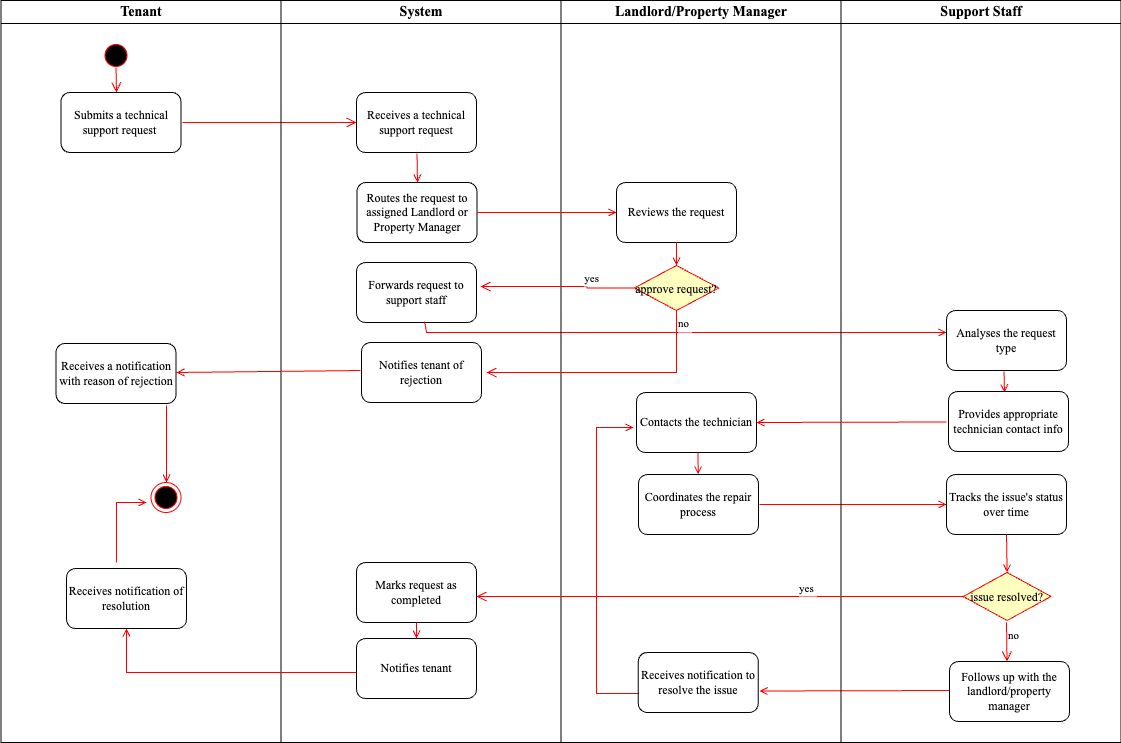

The diagram above was exported from draw.io. Its source (the exported page's mxGraphModel, read from the mxfile embedded in the PNG):
<mxGraphModel dx="954" dy="639" grid="1" gridSize="10" guides="1" tooltips="1" connect="1" arrows="1" fold="1" page="1" pageScale="1" pageWidth="1169" pageHeight="826" background="none" math="0" shadow="0">
  <root>
    <mxCell id="0" />
    <mxCell id="1" parent="0" />
    <mxCell id="2" value="Tenant" style="swimlane;whiteSpace=wrap;fontFamily=Times New Roman;fontSize=14;" parent="1" vertex="1">
      <mxGeometry x="164.5" y="128" width="280" height="742" as="geometry" />
    </mxCell>
    <mxCell id="5" value="" style="ellipse;shape=startState;fillColor=#000000;strokeColor=#ff0000;" parent="2" vertex="1">
      <mxGeometry x="100" y="40" width="30" height="30" as="geometry" />
    </mxCell>
    <mxCell id="6" value="" style="edgeStyle=elbowEdgeStyle;elbow=horizontal;verticalAlign=bottom;endArrow=open;endSize=8;strokeColor=#FF0000;endFill=1;rounded=0" parent="2" edge="1">
      <mxGeometry x="100" y="40" as="geometry">
        <mxPoint x="115.5" y="92" as="targetPoint" />
        <mxPoint x="115" y="67" as="sourcePoint" />
      </mxGeometry>
    </mxCell>
    <mxCell id="LSEmBZN8NUEZw-nD91fL-47" value="&lt;font face=&quot;Times New Roman&quot;&gt;Submits a technical support request&amp;nbsp;&lt;/font&gt;" style="rounded=1;whiteSpace=wrap;html=1;" vertex="1" parent="2">
      <mxGeometry x="60" y="92" width="120" height="60" as="geometry" />
    </mxCell>
    <mxCell id="14" value="" style="edgeStyle=elbowEdgeStyle;elbow=horizontal;verticalAlign=bottom;endArrow=open;endSize=8;strokeColor=#FF0000;endFill=1;rounded=0" parent="2" target="LSEmBZN8NUEZw-nD91fL-48" edge="1">
      <mxGeometry x="320" y="20" as="geometry">
        <mxPoint x="315.5" y="122" as="targetPoint" />
        <mxPoint x="181.5" y="122" as="sourcePoint" />
      </mxGeometry>
    </mxCell>
    <mxCell id="LSEmBZN8NUEZw-nD91fL-54" value="&lt;font face=&quot;Times New Roman&quot;&gt;Receives a notification with reason of rejection&lt;/font&gt;" style="rounded=1;whiteSpace=wrap;html=1;" vertex="1" parent="2">
      <mxGeometry x="55" y="343" width="120" height="60" as="geometry" />
    </mxCell>
    <mxCell id="38" value="" style="ellipse;shape=endState;fillColor=#000000;strokeColor=#ff0000" parent="2" vertex="1">
      <mxGeometry x="150" y="482" width="30" height="30" as="geometry" />
    </mxCell>
    <mxCell id="LSEmBZN8NUEZw-nD91fL-56" style="edgeStyle=orthogonalEdgeStyle;rounded=0;orthogonalLoop=1;jettySize=auto;html=1;exitX=0.5;exitY=1;exitDx=0;exitDy=0;" edge="1" parent="2" source="38" target="38">
      <mxGeometry relative="1" as="geometry" />
    </mxCell>
    <mxCell id="LSEmBZN8NUEZw-nD91fL-68" value="&lt;font face=&quot;Times New Roman&quot;&gt;Receives notification of resolution&lt;/font&gt;" style="rounded=1;whiteSpace=wrap;html=1;" vertex="1" parent="2">
      <mxGeometry x="65.5" y="568" width="120" height="60" as="geometry" />
    </mxCell>
    <mxCell id="LSEmBZN8NUEZw-nD91fL-69" value="" style="endArrow=open;strokeColor=#FF0000;endFill=1;rounded=0" edge="1" parent="2">
      <mxGeometry relative="1" as="geometry">
        <mxPoint x="115.5" y="562" as="sourcePoint" />
        <mxPoint x="145.5" y="502" as="targetPoint" />
        <Array as="points">
          <mxPoint x="115.5" y="502" />
        </Array>
      </mxGeometry>
    </mxCell>
    <mxCell id="3" value="System" style="swimlane;whiteSpace=wrap;fontFamily=Times New Roman;fontSize=14;" parent="1" vertex="1">
      <mxGeometry x="444.5" y="128" width="280" height="742" as="geometry" />
    </mxCell>
    <mxCell id="17" value="" style="endArrow=open;strokeColor=#FF0000;endFill=1;rounded=0" parent="3" edge="1">
      <mxGeometry relative="1" as="geometry">
        <mxPoint x="136" y="153" as="sourcePoint" />
        <mxPoint x="136.5" y="182" as="targetPoint" />
      </mxGeometry>
    </mxCell>
    <mxCell id="LSEmBZN8NUEZw-nD91fL-48" value="&lt;font face=&quot;Times New Roman&quot;&gt;Receives a technical support request&lt;/font&gt;" style="rounded=1;whiteSpace=wrap;html=1;" vertex="1" parent="3">
      <mxGeometry x="75.5" y="92" width="120" height="60" as="geometry" />
    </mxCell>
    <mxCell id="LSEmBZN8NUEZw-nD91fL-49" value="&lt;font face=&quot;Times New Roman&quot;&gt;Routes the request to assigned Landlord or Property Manager&lt;/font&gt;" style="rounded=1;whiteSpace=wrap;html=1;" vertex="1" parent="3">
      <mxGeometry x="76" y="182" width="120" height="60" as="geometry" />
    </mxCell>
    <mxCell id="LSEmBZN8NUEZw-nD91fL-52" value="&lt;font face=&quot;Times New Roman&quot;&gt;Forwards request to support staff&lt;/font&gt;" style="rounded=1;whiteSpace=wrap;html=1;" vertex="1" parent="3">
      <mxGeometry x="75.5" y="262" width="120" height="60" as="geometry" />
    </mxCell>
    <mxCell id="LSEmBZN8NUEZw-nD91fL-53" value="&lt;font face=&quot;Times New Roman&quot;&gt;Notifies tenant of rejection&lt;/font&gt;" style="rounded=1;whiteSpace=wrap;html=1;" vertex="1" parent="3">
      <mxGeometry x="80.5" y="342" width="120" height="60" as="geometry" />
    </mxCell>
    <mxCell id="37" value="" style="edgeStyle=none;strokeColor=#FF0000;endArrow=open;endFill=1;rounded=0;exitX=0.567;exitY=0.983;exitDx=0;exitDy=0;exitPerimeter=0;" parent="3" edge="1" source="LSEmBZN8NUEZw-nD91fL-52">
      <mxGeometry width="100" height="100" relative="1" as="geometry">
        <mxPoint x="145.5" y="332" as="sourcePoint" />
        <mxPoint x="665.5" y="332" as="targetPoint" />
        <Array as="points">
          <mxPoint x="145.5" y="332" />
        </Array>
      </mxGeometry>
    </mxCell>
    <mxCell id="LSEmBZN8NUEZw-nD91fL-67" value="&lt;font face=&quot;Times New Roman&quot;&gt;Marks request as completed&lt;/font&gt;" style="rounded=1;whiteSpace=wrap;html=1;" vertex="1" parent="3">
      <mxGeometry x="75.5" y="562" width="120" height="60" as="geometry" />
    </mxCell>
    <mxCell id="LSEmBZN8NUEZw-nD91fL-70" value="&lt;font face=&quot;Times New Roman&quot;&gt;Notifies tenant&lt;/font&gt;" style="rounded=1;whiteSpace=wrap;html=1;" vertex="1" parent="3">
      <mxGeometry x="75.5" y="638" width="120" height="60" as="geometry" />
    </mxCell>
    <mxCell id="LSEmBZN8NUEZw-nD91fL-71" value="" style="endArrow=open;strokeColor=#FF0000;endFill=1;rounded=0;exitX=0.5;exitY=1;exitDx=0;exitDy=0;" edge="1" parent="3" source="LSEmBZN8NUEZw-nD91fL-67" target="LSEmBZN8NUEZw-nD91fL-70">
      <mxGeometry relative="1" as="geometry">
        <mxPoint x="105.5" y="632" as="sourcePoint" />
        <mxPoint x="175.5" y="632" as="targetPoint" />
      </mxGeometry>
    </mxCell>
    <mxCell id="LSEmBZN8NUEZw-nD91fL-76" value="" style="endArrow=open;strokeColor=#FF0000;endFill=1;rounded=0;entryX=-0.025;entryY=0.4;entryDx=0;entryDy=0;entryPerimeter=0;" edge="1" parent="3">
      <mxGeometry relative="1" as="geometry">
        <mxPoint x="365.5" y="693" as="sourcePoint" />
        <mxPoint x="352.5" y="427" as="targetPoint" />
        <Array as="points">
          <mxPoint x="315.5" y="693" />
          <mxPoint x="315.5" y="513" />
          <mxPoint x="315.5" y="427" />
        </Array>
      </mxGeometry>
    </mxCell>
    <mxCell id="4" value="Landlord/Property Manager" style="swimlane;whiteSpace=wrap;fontFamily=Times New Roman;fontSize=14;" parent="1" vertex="1">
      <mxGeometry x="724.5" y="128" width="280" height="742" as="geometry" />
    </mxCell>
    <mxCell id="39" value="" style="endArrow=open;strokeColor=#FF0000;endFill=1;rounded=0" parent="4" edge="1">
      <mxGeometry relative="1" as="geometry">
        <mxPoint x="-394.5" y="405" as="sourcePoint" />
        <mxPoint x="-394.5" y="482" as="targetPoint" />
      </mxGeometry>
    </mxCell>
    <mxCell id="LSEmBZN8NUEZw-nD91fL-51" value="&lt;font face=&quot;Times New Roman&quot;&gt;Reviews the request&lt;/font&gt;" style="rounded=1;whiteSpace=wrap;html=1;" vertex="1" parent="4">
      <mxGeometry x="55.5" y="182" width="120" height="60" as="geometry" />
    </mxCell>
    <mxCell id="21" value="approve request?" style="rhombus;fillColor=#ffffc0;strokeColor=#ff0000;fontFamily=Times New Roman;" parent="4" vertex="1">
      <mxGeometry x="73.25" y="265" width="84.5" height="45" as="geometry" />
    </mxCell>
    <mxCell id="24" value="" style="endArrow=open;strokeColor=#FF0000;endFill=1;rounded=0;exitX=0.5;exitY=1;exitDx=0;exitDy=0;" parent="4" source="LSEmBZN8NUEZw-nD91fL-51" target="21" edge="1">
      <mxGeometry relative="1" as="geometry">
        <mxPoint x="-150" y="245" as="sourcePoint" />
      </mxGeometry>
    </mxCell>
    <mxCell id="LSEmBZN8NUEZw-nD91fL-59" value="&lt;font face=&quot;Times New Roman&quot;&gt;Contacts the technician&lt;/font&gt;" style="rounded=1;whiteSpace=wrap;html=1;" vertex="1" parent="4">
      <mxGeometry x="75.5" y="392" width="120" height="60" as="geometry" />
    </mxCell>
    <mxCell id="LSEmBZN8NUEZw-nD91fL-62" value="" style="endArrow=open;strokeColor=#FF0000;endFill=1;rounded=0" edge="1" parent="4" target="LSEmBZN8NUEZw-nD91fL-63">
      <mxGeometry relative="1" as="geometry">
        <mxPoint x="198.5" y="504" as="sourcePoint" />
        <mxPoint x="376.5" y="504" as="targetPoint" />
      </mxGeometry>
    </mxCell>
    <mxCell id="LSEmBZN8NUEZw-nD91fL-74" value="" style="endArrow=open;strokeColor=#FF0000;endFill=1;rounded=0" edge="1" parent="4">
      <mxGeometry relative="1" as="geometry">
        <mxPoint x="388.5" y="690" as="sourcePoint" />
        <mxPoint x="198.5" y="690.5" as="targetPoint" />
      </mxGeometry>
    </mxCell>
    <mxCell id="LSEmBZN8NUEZw-nD91fL-75" value="&lt;font face=&quot;Times New Roman&quot;&gt;Receives notification to resolve the issue&lt;/font&gt;" style="rounded=1;whiteSpace=wrap;html=1;" vertex="1" parent="4">
      <mxGeometry x="77.25" y="652" width="120" height="60" as="geometry" />
    </mxCell>
    <mxCell id="20" value="" style="endArrow=open;strokeColor=#FF0000;endFill=1;rounded=0" parent="1" edge="1">
      <mxGeometry relative="1" as="geometry">
        <mxPoint x="524" y="498" as="sourcePoint" />
        <mxPoint x="340" y="500" as="targetPoint" />
      </mxGeometry>
    </mxCell>
    <mxCell id="LSEmBZN8NUEZw-nD91fL-41" value="Support Staff" style="swimlane;whiteSpace=wrap;fontFamily=Times New Roman;fontSize=14;" vertex="1" parent="1">
      <mxGeometry x="1004.5" y="128" width="280" height="742" as="geometry" />
    </mxCell>
    <mxCell id="LSEmBZN8NUEZw-nD91fL-46" value="" style="endArrow=open;strokeColor=#FF0000;endFill=1;rounded=0" edge="1" parent="LSEmBZN8NUEZw-nD91fL-41">
      <mxGeometry relative="1" as="geometry">
        <mxPoint x="163" y="371" as="sourcePoint" />
        <mxPoint x="163.5" y="392" as="targetPoint" />
      </mxGeometry>
    </mxCell>
    <mxCell id="LSEmBZN8NUEZw-nD91fL-57" value="&lt;font face=&quot;Times New Roman&quot;&gt;Analyses the request type&lt;/font&gt;" style="rounded=1;whiteSpace=wrap;html=1;" vertex="1" parent="LSEmBZN8NUEZw-nD91fL-41">
      <mxGeometry x="105.5" y="310" width="120" height="60" as="geometry" />
    </mxCell>
    <mxCell id="LSEmBZN8NUEZw-nD91fL-58" value="&lt;font face=&quot;Times New Roman&quot;&gt;Provides appropriate technician contact info&lt;/font&gt;" style="rounded=1;whiteSpace=wrap;html=1;" vertex="1" parent="LSEmBZN8NUEZw-nD91fL-41">
      <mxGeometry x="107.5" y="391" width="120" height="60" as="geometry" />
    </mxCell>
    <mxCell id="9" value="" style="endArrow=open;strokeColor=#FF0000;endFill=1;rounded=0" parent="LSEmBZN8NUEZw-nD91fL-41" edge="1">
      <mxGeometry relative="1" as="geometry">
        <mxPoint x="105.5" y="421.5" as="sourcePoint" />
        <mxPoint x="-84.5" y="422" as="targetPoint" />
      </mxGeometry>
    </mxCell>
    <mxCell id="LSEmBZN8NUEZw-nD91fL-63" value="&lt;font face=&quot;Times New Roman&quot;&gt;Tracks the issue's status over time&lt;/font&gt;" style="rounded=1;whiteSpace=wrap;html=1;" vertex="1" parent="LSEmBZN8NUEZw-nD91fL-41">
      <mxGeometry x="105.5" y="474" width="120" height="60" as="geometry" />
    </mxCell>
    <mxCell id="LSEmBZN8NUEZw-nD91fL-64" value="issue resolved?" style="rhombus;fillColor=#ffffc0;strokeColor=#ff0000;fontFamily=Times New Roman;" vertex="1" parent="LSEmBZN8NUEZw-nD91fL-41">
      <mxGeometry x="122.25" y="572" width="87.75" height="48" as="geometry" />
    </mxCell>
    <mxCell id="LSEmBZN8NUEZw-nD91fL-65" value="" style="endArrow=open;strokeColor=#FF0000;endFill=1;rounded=0;exitX=0.5;exitY=1;exitDx=0;exitDy=0;entryX=0.5;entryY=0;entryDx=0;entryDy=0;" edge="1" parent="LSEmBZN8NUEZw-nD91fL-41" source="LSEmBZN8NUEZw-nD91fL-63" target="LSEmBZN8NUEZw-nD91fL-64">
      <mxGeometry relative="1" as="geometry">
        <mxPoint x="163.5" y="534" as="sourcePoint" />
        <mxPoint x="163.5" y="557" as="targetPoint" />
      </mxGeometry>
    </mxCell>
    <mxCell id="LSEmBZN8NUEZw-nD91fL-66" value="yes" style="edgeStyle=elbowEdgeStyle;elbow=horizontal;align=left;verticalAlign=bottom;endArrow=open;endSize=8;strokeColor=#FF0000;endFill=1;rounded=0;fontFamily=Times New Roman;" edge="1" parent="LSEmBZN8NUEZw-nD91fL-41">
      <mxGeometry x="-0.3171" relative="1" as="geometry">
        <mxPoint x="-364.5" y="596" as="targetPoint" />
        <Array as="points">
          <mxPoint x="74.75" y="605" />
          <mxPoint x="-41.25" y="493" />
        </Array>
        <mxPoint x="122.5" y="596" as="sourcePoint" />
        <mxPoint y="1" as="offset" />
      </mxGeometry>
    </mxCell>
    <mxCell id="LSEmBZN8NUEZw-nD91fL-72" value="no" style="edgeStyle=elbowEdgeStyle;elbow=horizontal;align=left;verticalAlign=top;endArrow=open;endSize=8;strokeColor=#FF0000;endFill=1;rounded=0;fontFamily=Times New Roman;" edge="1" parent="LSEmBZN8NUEZw-nD91fL-41">
      <mxGeometry x="-1" relative="1" as="geometry">
        <mxPoint x="165.5" y="661" as="targetPoint" />
        <mxPoint x="165.5" y="622" as="sourcePoint" />
        <Array as="points">
          <mxPoint x="166" y="671" />
        </Array>
      </mxGeometry>
    </mxCell>
    <mxCell id="LSEmBZN8NUEZw-nD91fL-73" value="&lt;font face=&quot;Times New Roman&quot;&gt;Follows up with the landlord/property manager&lt;/font&gt;" style="rounded=1;whiteSpace=wrap;html=1;" vertex="1" parent="LSEmBZN8NUEZw-nD91fL-41">
      <mxGeometry x="108.5" y="661" width="120" height="60" as="geometry" />
    </mxCell>
    <mxCell id="23" value="no" style="edgeStyle=elbowEdgeStyle;elbow=horizontal;align=left;verticalAlign=top;endArrow=open;endSize=8;strokeColor=#FF0000;endFill=1;rounded=0;exitX=0.5;exitY=1;exitDx=0;exitDy=0;fontFamily=Times New Roman;" parent="1" source="21" edge="1">
      <mxGeometry x="-1" relative="1" as="geometry">
        <mxPoint x="650" y="500" as="targetPoint" />
        <Array as="points">
          <mxPoint x="840" y="470" />
        </Array>
      </mxGeometry>
    </mxCell>
    <mxCell id="22" value="yes" style="edgeStyle=elbowEdgeStyle;elbow=horizontal;align=left;verticalAlign=bottom;endArrow=open;endSize=8;strokeColor=#FF0000;exitX=0;exitY=0.5;endFill=1;rounded=0;exitDx=0;exitDy=0;fontFamily=Times New Roman;entryX=1.033;entryY=0.4;entryDx=0;entryDy=0;entryPerimeter=0;" parent="1" source="21" target="LSEmBZN8NUEZw-nD91fL-52" edge="1">
      <mxGeometry x="-0.3171" relative="1" as="geometry">
        <mxPoint x="650" y="416" as="targetPoint" />
        <Array as="points">
          <mxPoint x="750.5" y="420" />
          <mxPoint x="634.5" y="308" />
        </Array>
        <mxPoint y="1" as="offset" />
      </mxGeometry>
    </mxCell>
    <mxCell id="19" value="" style="endArrow=open;strokeColor=#FF0000;endFill=1;rounded=0;exitX=1;exitY=0.5;exitDx=0;exitDy=0;entryX=0;entryY=0.5;entryDx=0;entryDy=0;" parent="1" source="LSEmBZN8NUEZw-nD91fL-49" target="LSEmBZN8NUEZw-nD91fL-51" edge="1">
      <mxGeometry relative="1" as="geometry">
        <mxPoint x="596" y="338" as="sourcePoint" />
        <mxPoint x="767" y="338" as="targetPoint" />
      </mxGeometry>
    </mxCell>
    <mxCell id="LSEmBZN8NUEZw-nD91fL-60" value="" style="endArrow=open;strokeColor=#FF0000;endFill=1;rounded=0" edge="1" parent="1" target="LSEmBZN8NUEZw-nD91fL-61">
      <mxGeometry relative="1" as="geometry">
        <mxPoint x="861.5" y="580" as="sourcePoint" />
        <mxPoint x="862" y="609" as="targetPoint" />
      </mxGeometry>
    </mxCell>
    <mxCell id="LSEmBZN8NUEZw-nD91fL-61" value="&lt;font face=&quot;Times New Roman&quot;&gt;Coordinates the repair process&lt;/font&gt;" style="rounded=1;whiteSpace=wrap;html=1;" vertex="1" parent="1">
      <mxGeometry x="802" y="602" width="120" height="60" as="geometry" />
    </mxCell>
    <mxCell id="11" value="" style="endArrow=open;strokeColor=#FF0000;endFill=1;rounded=0;entryX=0.5;entryY=1;entryDx=0;entryDy=0;" parent="1" target="LSEmBZN8NUEZw-nD91fL-68" edge="1">
      <mxGeometry relative="1" as="geometry">
        <mxPoint x="520" y="800" as="sourcePoint" />
        <mxPoint x="290" y="790" as="targetPoint" />
        <Array as="points">
          <mxPoint x="290" y="800" />
        </Array>
      </mxGeometry>
    </mxCell>
  </root>
</mxGraphModel>